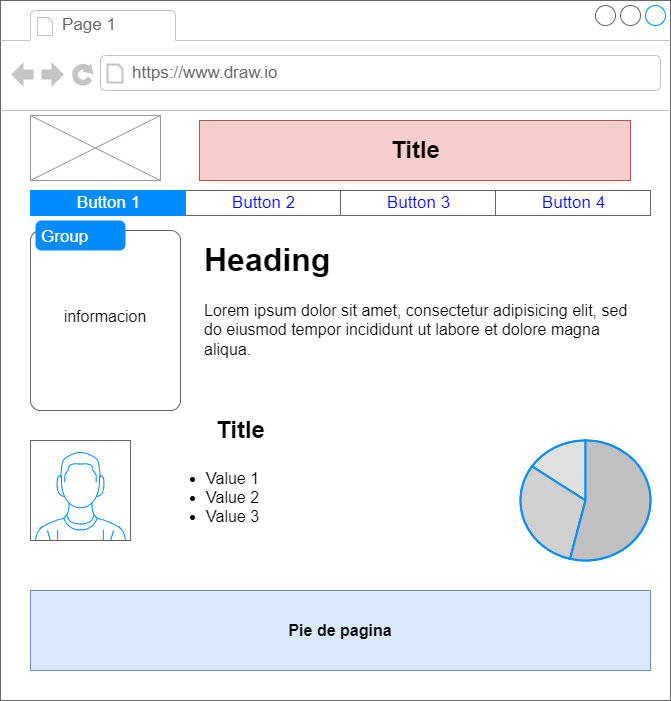

The diagram above was exported from draw.io. Its source (the exported page's mxGraphModel, read from the mxfile embedded in the PNG):
<mxGraphModel dx="1024" dy="559" grid="1" gridSize="10" guides="1" tooltips="1" connect="1" arrows="1" fold="1" page="1" pageScale="1" pageWidth="827" pageHeight="1169" math="0" shadow="0">
  <root>
    <mxCell id="0" />
    <mxCell id="1" parent="0" />
    <mxCell id="w1_UsutWZgxZj4HYNN1X-1" value="" style="strokeWidth=1;shadow=0;dashed=0;align=center;html=1;shape=mxgraph.mockup.containers.browserWindow;rSize=0;strokeColor=#666666;strokeColor2=#008cff;strokeColor3=#c4c4c4;mainText=,;recursiveResize=0;" vertex="1" parent="1">
      <mxGeometry x="100" y="70" width="670" height="700" as="geometry" />
    </mxCell>
    <mxCell id="w1_UsutWZgxZj4HYNN1X-2" value="Page 1" style="strokeWidth=1;shadow=0;dashed=0;align=center;html=1;shape=mxgraph.mockup.containers.anchor;fontSize=17;fontColor=#666666;align=left;" vertex="1" parent="w1_UsutWZgxZj4HYNN1X-1">
      <mxGeometry x="60" y="12" width="110" height="26" as="geometry" />
    </mxCell>
    <mxCell id="w1_UsutWZgxZj4HYNN1X-3" value="https://www.draw.io" style="strokeWidth=1;shadow=0;dashed=0;align=center;html=1;shape=mxgraph.mockup.containers.anchor;rSize=0;fontSize=17;fontColor=#666666;align=left;" vertex="1" parent="w1_UsutWZgxZj4HYNN1X-1">
      <mxGeometry x="130" y="60" width="250" height="26" as="geometry" />
    </mxCell>
    <mxCell id="w1_UsutWZgxZj4HYNN1X-4" value="Title" style="text;strokeColor=#b85450;fillColor=#f8cecc;html=1;fontSize=24;fontStyle=1;verticalAlign=middle;align=center;" vertex="1" parent="w1_UsutWZgxZj4HYNN1X-1">
      <mxGeometry x="199" y="120" width="431" height="60" as="geometry" />
    </mxCell>
    <mxCell id="w1_UsutWZgxZj4HYNN1X-5" value="" style="verticalLabelPosition=bottom;shadow=0;dashed=0;align=center;html=1;verticalAlign=top;strokeWidth=1;shape=mxgraph.mockup.graphics.simpleIcon;strokeColor=#999999;" vertex="1" parent="w1_UsutWZgxZj4HYNN1X-1">
      <mxGeometry x="30" y="115" width="130" height="65" as="geometry" />
    </mxCell>
    <mxCell id="w1_UsutWZgxZj4HYNN1X-6" value="" style="strokeWidth=1;shadow=0;dashed=0;align=center;html=1;shape=mxgraph.mockup.text.rrect;rSize=0;strokeColor=#666666;" vertex="1" parent="w1_UsutWZgxZj4HYNN1X-1">
      <mxGeometry x="30" y="190" width="620" height="25" as="geometry" />
    </mxCell>
    <mxCell id="w1_UsutWZgxZj4HYNN1X-7" value="Button 2" style="strokeColor=inherit;fillColor=inherit;gradientColor=inherit;strokeWidth=1;shadow=0;dashed=0;align=center;html=1;shape=mxgraph.mockup.text.rrect;rSize=0;fontSize=17;fontColor=#0000ff;" vertex="1" parent="w1_UsutWZgxZj4HYNN1X-6">
      <mxGeometry x="155" width="155" height="25" as="geometry" />
    </mxCell>
    <mxCell id="w1_UsutWZgxZj4HYNN1X-8" value="Button 3" style="strokeColor=inherit;fillColor=inherit;gradientColor=inherit;strokeWidth=1;shadow=0;dashed=0;align=center;html=1;shape=mxgraph.mockup.text.rrect;rSize=0;fontSize=17;fontColor=#0000ff;" vertex="1" parent="w1_UsutWZgxZj4HYNN1X-6">
      <mxGeometry x="310" width="155" height="25" as="geometry" />
    </mxCell>
    <mxCell id="w1_UsutWZgxZj4HYNN1X-9" value="Button 4" style="strokeColor=inherit;fillColor=inherit;gradientColor=inherit;strokeWidth=1;shadow=0;dashed=0;align=center;html=1;shape=mxgraph.mockup.text.rrect;rSize=0;fontSize=17;fontColor=#0000ff;" vertex="1" parent="w1_UsutWZgxZj4HYNN1X-6">
      <mxGeometry x="465" width="155" height="25" as="geometry" />
    </mxCell>
    <mxCell id="w1_UsutWZgxZj4HYNN1X-10" value="Button 1" style="strokeWidth=1;shadow=0;dashed=0;align=center;html=1;shape=mxgraph.mockup.text.rrect;rSize=0;fontSize=17;fontColor=#ffffff;fillColor=#008cff;strokeColor=#008cff;" vertex="1" parent="w1_UsutWZgxZj4HYNN1X-6">
      <mxGeometry width="155" height="25" as="geometry" />
    </mxCell>
    <mxCell id="w1_UsutWZgxZj4HYNN1X-11" value="&lt;b&gt;&lt;font style=&quot;font-size: 16px&quot;&gt;Pie de pagina&lt;/font&gt;&lt;/b&gt;" style="text;html=1;strokeColor=#6c8ebf;fillColor=#dae8fc;align=center;verticalAlign=middle;whiteSpace=wrap;rounded=0;" vertex="1" parent="w1_UsutWZgxZj4HYNN1X-1">
      <mxGeometry x="30" y="590" width="620" height="80" as="geometry" />
    </mxCell>
    <mxCell id="w1_UsutWZgxZj4HYNN1X-12" value="informacion" style="shape=mxgraph.mockup.containers.marginRect;rectMarginTop=10;strokeColor=#666666;strokeWidth=1;dashed=0;rounded=1;arcSize=5;recursiveResize=0;fontSize=16;" vertex="1" parent="w1_UsutWZgxZj4HYNN1X-1">
      <mxGeometry x="30" y="220" width="150" height="190" as="geometry" />
    </mxCell>
    <mxCell id="w1_UsutWZgxZj4HYNN1X-13" value="Group" style="shape=rect;strokeColor=none;fillColor=#008cff;strokeWidth=1;dashed=0;rounded=1;arcSize=20;fontColor=#ffffff;fontSize=17;spacing=2;spacingTop=-2;align=left;autosize=1;spacingLeft=4;resizeWidth=0;resizeHeight=0;perimeter=none;" vertex="1" parent="w1_UsutWZgxZj4HYNN1X-12">
      <mxGeometry x="5" width="90" height="30" as="geometry" />
    </mxCell>
    <mxCell id="w1_UsutWZgxZj4HYNN1X-14" value="&lt;h1&gt;Heading&lt;/h1&gt;&lt;p&gt;Lorem ipsum dolor sit amet, consectetur adipisicing elit, sed do eiusmod tempor incididunt ut labore et dolore magna aliqua.&lt;/p&gt;" style="text;html=1;strokeColor=none;fillColor=none;spacing=5;spacingTop=-20;whiteSpace=wrap;overflow=hidden;rounded=0;fontSize=16;" vertex="1" parent="w1_UsutWZgxZj4HYNN1X-1">
      <mxGeometry x="199" y="230" width="451" height="190" as="geometry" />
    </mxCell>
    <mxCell id="w1_UsutWZgxZj4HYNN1X-15" value="" style="verticalLabelPosition=bottom;shadow=0;dashed=0;align=center;html=1;verticalAlign=top;strokeWidth=1;shape=mxgraph.mockup.graphics.pieChart;strokeColor=#008cff;parts=10,20,35;partColors=#e0e0e0,#d0d0d0,#c0c0c0,#b0b0b0,#a0a0a0;strokeWidth=2;fontSize=16;" vertex="1" parent="w1_UsutWZgxZj4HYNN1X-1">
      <mxGeometry x="520" y="440" width="130" height="120" as="geometry" />
    </mxCell>
    <mxCell id="w1_UsutWZgxZj4HYNN1X-16" value="" style="verticalLabelPosition=bottom;shadow=0;dashed=0;align=center;html=1;verticalAlign=top;strokeWidth=1;shape=mxgraph.mockup.containers.userMale;strokeColor=#666666;strokeColor2=#008cff;fontSize=16;" vertex="1" parent="w1_UsutWZgxZj4HYNN1X-1">
      <mxGeometry x="30" y="440" width="100" height="100" as="geometry" />
    </mxCell>
    <mxCell id="w1_UsutWZgxZj4HYNN1X-18" value="&lt;ul&gt;&lt;li&gt;Value 1&lt;/li&gt;&lt;li&gt;Value 2&lt;/li&gt;&lt;li&gt;Value 3&lt;/li&gt;&lt;/ul&gt;" style="text;strokeColor=none;fillColor=none;html=1;whiteSpace=wrap;verticalAlign=middle;overflow=hidden;fontSize=16;" vertex="1" parent="w1_UsutWZgxZj4HYNN1X-1">
      <mxGeometry x="164" y="450" width="300" height="90" as="geometry" />
    </mxCell>
    <mxCell id="w1_UsutWZgxZj4HYNN1X-17" value="Title" style="text;strokeColor=none;fillColor=none;html=1;fontSize=24;fontStyle=1;verticalAlign=middle;align=center;" vertex="1" parent="w1_UsutWZgxZj4HYNN1X-1">
      <mxGeometry x="190" y="410" width="100" height="40" as="geometry" />
    </mxCell>
  </root>
</mxGraphModel>